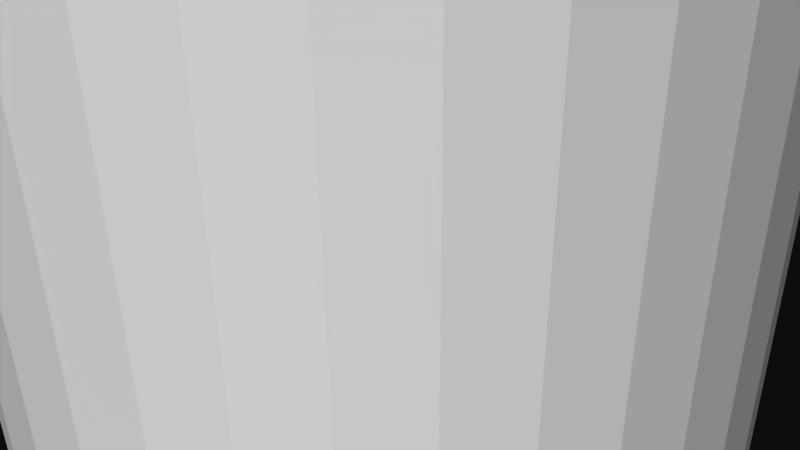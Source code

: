 # Source: 12311.blend  (saved by Blender 2.72.0; exported with 4.5.12 LTS)
import bpy
from mathutils import Matrix  # noqa: F401  (used for matrix-valued properties, if any)

bpy.ops.wm.read_factory_settings(use_empty=True)
scene = bpy.context.scene
scene.name = 'Scene'

# ---- collections
col_collection_1 = bpy.data.collections.new('Collection 1'); scene.collection.children.link(col_collection_1)

# ---- materials (node trees are filled in below, after node groups)
mat_material = bpy.data.materials.new('Material')
mat_material.alpha_threshold = 0.0
mat_material.use_transparent_shadow = False
mat_material.diffuse_color = (1.0, 1.0, 1.0, 1.0)
mat_material.specular_color = (0.902, 0.902, 0.902)
mat_material.roughness = 0.5

# ---- material node trees

# ---- world
world_world = bpy.data.worlds.new('World'); scene.world = world_world
world_world.color = (0.05088, 0.05088, 0.05088)
world_world.use_sun_shadow = False
world_world.sun_shadow_jitter_overblur = 0.0
world_world.cycles.sampling_method = 'MANUAL'
world_world.cycles.sample_map_resolution = 256

# ---- cameras
cam_camera = bpy.data.cameras.new('Camera')
cam_camera.clip_end = 100.0
cam_camera.lens = 35.0
cam_camera.sensor_width = 32.0
cam_camera.sensor_height = 18.0
cam_camera.ortho_scale = 7.314
cam_camera.dof.focus_distance = 0.0
cam_camera.dof.aperture_fstop = 128.0

# ---- meshes
me_rob_12311 = bpy.data.meshes.new('ROB-12311')
me_rob_12311.from_pydata([(0.3231, 50.8, 3.683), (0.4039, 50.8, 4.633), (0.96, 50.8, 3.574), (1.2, 50.8, 4.496), (1.569, 50.8, 3.359), (1.962, 50.8, 4.227), (2.134, 50.8, 3.044), (2.667, 50.8, 3.833), (2.636, 50.8, 2.638), (3.295, 50.8, 3.326), (3.063, 50.8, 2.153), (3.829, 50.8, 2.719), (3.402, 50.8, 1.602), (4.253, 50.8, 2.031), (3.643, 50.8, 1.003), (4.554, 50.8, 1.282), (3.779, 50.8, 0.3711), (4.724, 50.8, 0.4921), (3.807, 50.8, -0.2745), (4.758, 50.8, -0.3149), (3.724, 50.8, -0.9155), (4.656, 50.8, -1.116), (3.535, 50.8, -1.533), (4.419, 50.8, -1.889), (3.244, 50.8, -2.11), (4.055, 50.8, -2.61), (2.86, 50.8, -2.63), (3.575, 50.8, -3.259), (2.394, 50.8, -3.077), (2.992, 50.8, -3.818), (1.858, 50.8, -3.439), (2.323, 50.8, -4.271), (1.269, 50.8, -3.705), (1.587, 50.8, -4.603), (0.6439, 50.8, -3.868), (0.8049, 50.8, -4.807), (-9.537e-07, 50.8, -3.923), (-9.537e-07, 50.8, -4.875), (-0.6439, 50.8, -3.868), (-0.8049, 50.8, -4.807), (-1.269, 50.8, -3.705), (-1.587, 50.8, -4.603), (-1.858, 50.8, -3.439), (-2.323, 50.8, -4.271), (-2.394, 50.8, -3.077), (-2.992, 50.8, -3.818), (-2.86, 50.8, -2.63), (-3.575, 50.8, -3.259), (-3.244, 50.8, -2.11), (-4.055, 50.8, -2.61), (-3.535, 50.8, -1.533), (-4.419, 50.8, -1.889), (-3.724, 50.8, -0.9155), (-4.656, 50.8, -1.116), (-3.807, 50.8, -0.2745), (-4.758, 50.8, -0.3149), (-3.779, 50.8, 0.3711), (-4.724, 50.8, 0.4921), (-3.643, 50.8, 1.003), (-4.554, 50.8, 1.282), (-3.402, 50.8, 1.602), (-4.253, 50.8, 2.031), (-3.063, 50.8, 2.153), (-3.829, 50.8, 2.719), (-2.636, 50.8, 2.638), (-3.295, 50.8, 3.326), (-2.134, 50.8, 3.044), (-2.667, 50.8, 3.833), (-1.569, 50.8, 3.359), (-1.962, 50.8, 4.227), (-0.96, 50.8, 3.574), (-1.2, 50.8, 4.496), (-0.3231, 50.8, 3.683), (-0.4039, 50.8, 4.633), (2.394, -50.8, -3.077), (2.992, -50.8, -3.818), (2.86, -50.8, -2.63), (3.575, -50.8, -3.259), (3.244, -50.8, -2.11), (4.055, -50.8, -2.61), (3.535, -50.8, -1.533), (4.419, -50.8, -1.889), (3.724, -50.8, -0.9155), (4.656, -50.8, -1.116), (3.807, -50.8, -0.2745), (4.758, -50.8, -0.3149), (3.779, -50.8, 0.3711), (4.724, -50.8, 0.4921), (3.643, -50.8, 1.003), (4.554, -50.8, 1.282), (3.402, -50.8, 1.602), (4.253, -50.8, 2.031), (3.063, -50.8, 2.153), (3.829, -50.8, 2.719), (2.636, -50.8, 2.638), (3.295, -50.8, 3.326), (2.134, -50.8, 3.044), (2.667, -50.8, 3.833), (1.569, -50.8, 3.359), (1.962, -50.8, 4.227), (0.96, -50.8, 3.574), (1.2, -50.8, 4.496), (0.3231, -50.8, 3.683), (0.4039, -50.8, 4.633), (-0.3231, -50.8, 3.683), (-0.4039, -50.8, 4.633), (-0.96, -50.8, 3.574), (-1.2, -50.8, 4.496), (-1.569, -50.8, 3.359), (-1.962, -50.8, 4.227), (-2.134, -50.8, 3.044), (-2.667, -50.8, 3.833), (-2.636, -50.8, 2.638), (-3.295, -50.8, 3.326), (-3.063, -50.8, 2.153), (-3.829, -50.8, 2.719), (-3.402, -50.8, 1.602), (-4.253, -50.8, 2.031), (-3.643, -50.8, 1.003), (-4.554, -50.8, 1.282), (-3.779, -50.8, 0.3711), (-4.724, -50.8, 0.4921), (-3.807, -50.8, -0.2745), (-4.758, -50.8, -0.3149), (-3.724, -50.8, -0.9155), (-4.656, -50.8, -1.116), (-3.535, -50.8, -1.533), (-4.419, -50.8, -1.889), (-3.244, -50.8, -2.11), (-4.055, -50.8, -2.61), (-2.86, -50.8, -2.63), (-3.575, -50.8, -3.259), (-2.394, -50.8, -3.077), (-2.992, -50.8, -3.818), (-1.858, -50.8, -3.439), (-2.323, -50.8, -4.271), (-1.269, -50.8, -3.705), (-1.587, -50.8, -4.603), (-0.6439, -50.8, -3.868), (-0.8049, -50.8, -4.807), (-9.537e-07, -50.8, -3.923), (-9.537e-07, -50.8, -4.875), (0.6439, -50.8, -3.868), (0.8049, -50.8, -4.807), (1.269, -50.8, -3.705), (1.587, -50.8, -4.603), (1.858, -50.8, -3.439), (2.323, -50.8, -4.271)], [], [(135, 43, 41, 137), (118, 58, 60, 116), (36, 34, 32, 30, 28, 26, 24, 22, 20, 18, 16, 14, 12, 10, 8, 6, 4, 3, 5, 7, 9, 11, 13, 15, 17, 19, 21, 23, 25, 27, 29, 31, 33, 35, 37, 39, 41, 43, 45, 47, 49, 51, 53, 54, 52, 50, 48, 46, 44, 42, 40, 38), (115, 63, 61, 117), (93, 11, 9, 95), (121, 57, 55, 123), (123, 55, 53, 125), (110, 66, 68, 108), (77, 27, 25, 79), (129, 130, 128, 126, 124, 122, 120, 118, 116, 114, 112, 110, 108, 106, 104, 102, 100, 98, 96, 94, 95, 97, 99, 101, 103, 105, 107, 109, 111, 113, 115, 117, 119, 121, 123, 125, 127), (79, 25, 23, 81), (142, 34, 36, 140), (88, 14, 16, 86), (125, 53, 51, 127), (141, 37, 35, 143), (139, 39, 37, 141), (92, 10, 12, 90), (114, 62, 64, 112), (84, 82, 80, 78, 76, 74, 146, 144, 142, 140, 138, 136, 134, 132, 130, 129, 131, 133, 135, 137, 139, 141, 143, 145, 147, 75, 77, 79, 81, 83, 85, 87, 89, 91, 93, 95, 94, 92, 90, 88, 86), (90, 12, 14, 88), (97, 7, 5, 99), (136, 40, 42, 134), (82, 20, 22, 80), (95, 9, 7, 97), (91, 13, 11, 93), (143, 35, 33, 145), (78, 24, 26, 76), (147, 31, 29, 75), (137, 41, 39, 139), (73, 105, 103, 1), (94, 8, 10, 92), (119, 59, 57, 121), (84, 18, 20, 82), (129, 49, 47, 131), (111, 67, 65, 113), (102, 104, 72, 0), (99, 5, 3, 101), (86, 16, 18, 84), (138, 38, 40, 136), (71, 73, 1, 3, 4, 2, 0, 72, 70, 68, 66, 64, 62, 60, 58, 56, 54, 53, 55, 57, 59, 61, 63, 65, 67, 69), (89, 15, 13, 91), (106, 70, 72, 104), (116, 60, 62, 114), (85, 19, 17, 87), (120, 56, 58, 118), (109, 69, 67, 111), (144, 32, 34, 142), (101, 3, 1, 103), (146, 30, 32, 144), (130, 46, 48, 128), (127, 51, 49, 129), (76, 26, 28, 74), (112, 64, 66, 110), (126, 50, 52, 124), (124, 52, 54, 122), (80, 22, 24, 78), (132, 44, 46, 130), (81, 23, 21, 83), (105, 73, 71, 107), (113, 65, 63, 115), (75, 29, 27, 77), (134, 42, 44, 132), (128, 48, 50, 126), (98, 4, 6, 96), (108, 68, 70, 106), (122, 54, 56, 120), (131, 47, 45, 133), (117, 61, 59, 119), (102, 0, 2, 100), (100, 2, 4, 98), (83, 21, 19, 85), (74, 28, 30, 146), (145, 33, 31, 147), (107, 71, 69, 109), (133, 45, 43, 135), (140, 36, 38, 138), (96, 6, 8, 94), (87, 17, 15, 89)])
me_rob_12311.materials.append(mat_material)
me_rob_12311.use_remesh_preserve_volume = False
me_rob_12311.use_remesh_preserve_attributes = False
me_rob_12311.use_mirror_vertex_groups = False
me_rob_12311.update()

# ---- objects
ob_rob_12311 = bpy.data.objects.new('ROB-12311', me_rob_12311)
ob_camera = bpy.data.objects.new('Camera', cam_camera)

# ---- transforms, parenting, visibility, modifiers, constraints
ob_rob_12311.location = (0.0, 0.0, 0.0)
ob_rob_12311.rotation_euler = (1.571, -0.0, 0.0)
ob_rob_12311.lineart.crease_threshold = 0.0
ob_camera.location = (7.481, -6.508, 5.344)
ob_camera.rotation_euler = (1.109, 0.01082, 0.8149)
ob_camera.lock_rotations_4d = False
ob_camera.empty_display_type = 'ARROWS'
ob_camera.color = (0.0, 0.0, 0.0, 0.0)
ob_camera.display_type = 'WIRE'
ob_camera.lineart.crease_threshold = 0.0

# ---- collection membership
col_collection_1.objects.link(ob_rob_12311)
col_collection_1.objects.link(ob_camera)

# ---- scene / render settings (as saved in the file)
scene.camera = ob_camera
scene.frame_start = 1; scene.frame_end = 250; scene.frame_set(1)
scene.render.engine = 'BLENDER_EEVEE_NEXT'
scene.render.resolution_percentage = 50
scene.render.dither_intensity = 0.0
scene.cycles.use_denoising = False
scene.cycles.samples = 10
scene.cycles.sampling_pattern = 'TABULATED_SOBOL'
scene.cycles.light_sampling_threshold = 0.0
scene.cycles.use_adaptive_sampling = False
scene.cycles.use_light_tree = False
scene.cycles.blur_glossy = 0.0
scene.cycles.pixel_filter_type = 'GAUSSIAN'
scene.cycles.sample_clamp_indirect = 0.0
scene.view_settings.view_transform = 'Raw'
bpy.context.view_layer.update()

# ---- added for rendering (the .blend has no usable light): sun
light_auto_sun = bpy.data.lights.new('AutoSun', 'SUN')
light_auto_sun.energy = 3.0
light_auto_sun.angle = 0.0523599
ob_auto_sun = bpy.data.objects.new('AutoSun', light_auto_sun)
scene.collection.objects.link(ob_auto_sun)
ob_auto_sun.rotation_euler = (0.872665, 0.174533, 0.523599)
bpy.context.view_layer.update()
